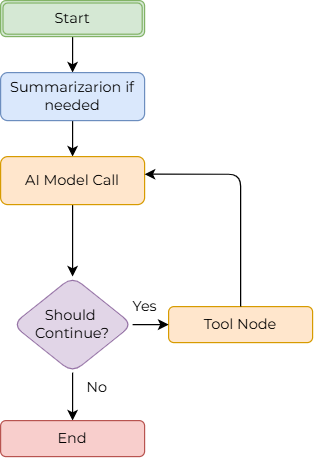

The diagram above was exported from draw.io. Its source (the exported page's mxGraphModel, read from the mxfile embedded in the PNG):
<mxGraphModel dx="772" dy="548" grid="1" gridSize="10" guides="1" tooltips="1" connect="1" arrows="1" fold="1" page="1" pageScale="1" pageWidth="1100" pageHeight="850" math="0" shadow="0">
  <root>
    <mxCell id="0" />
    <mxCell id="1" parent="0" />
    <mxCell id="UShhtKhaE8yCEhIWjKqt-3" value="" style="edgeStyle=orthogonalEdgeStyle;rounded=1;orthogonalLoop=1;jettySize=auto;html=1;fontFamily=Montserrat;" edge="1" parent="1" source="UShhtKhaE8yCEhIWjKqt-1" target="UShhtKhaE8yCEhIWjKqt-2">
      <mxGeometry relative="1" as="geometry" />
    </mxCell>
    <mxCell id="UShhtKhaE8yCEhIWjKqt-1" value="Start" style="shape=ext;double=1;rounded=1;whiteSpace=wrap;html=1;fontFamily=Montserrat;fillColor=#d5e8d4;strokeColor=#82b366;" vertex="1" parent="1">
      <mxGeometry x="250" y="130" width="120" height="30" as="geometry" />
    </mxCell>
    <mxCell id="UShhtKhaE8yCEhIWjKqt-5" value="" style="edgeStyle=orthogonalEdgeStyle;rounded=1;orthogonalLoop=1;jettySize=auto;html=1;fontFamily=Montserrat;" edge="1" parent="1" source="UShhtKhaE8yCEhIWjKqt-2" target="UShhtKhaE8yCEhIWjKqt-4">
      <mxGeometry relative="1" as="geometry" />
    </mxCell>
    <mxCell id="UShhtKhaE8yCEhIWjKqt-2" value="Summarizarion if needed" style="whiteSpace=wrap;html=1;rounded=1;fontFamily=Montserrat;fillColor=#dae8fc;strokeColor=#6c8ebf;" vertex="1" parent="1">
      <mxGeometry x="250" y="190" width="120" height="40" as="geometry" />
    </mxCell>
    <mxCell id="UShhtKhaE8yCEhIWjKqt-9" value="" style="edgeStyle=orthogonalEdgeStyle;rounded=1;orthogonalLoop=1;jettySize=auto;html=1;fontFamily=Montserrat;" edge="1" parent="1" source="UShhtKhaE8yCEhIWjKqt-4" target="UShhtKhaE8yCEhIWjKqt-8">
      <mxGeometry relative="1" as="geometry" />
    </mxCell>
    <mxCell id="UShhtKhaE8yCEhIWjKqt-4" value="AI Model Call" style="whiteSpace=wrap;html=1;rounded=1;fontFamily=Montserrat;fillColor=#ffe6cc;strokeColor=#d79b00;" vertex="1" parent="1">
      <mxGeometry x="250" y="260" width="120" height="40" as="geometry" />
    </mxCell>
    <mxCell id="UShhtKhaE8yCEhIWjKqt-6" value="Tool Node" style="whiteSpace=wrap;html=1;rounded=1;fontFamily=Montserrat;fillColor=#ffe6cc;strokeColor=#d79b00;" vertex="1" parent="1">
      <mxGeometry x="390" y="385" width="120" height="30" as="geometry" />
    </mxCell>
    <mxCell id="UShhtKhaE8yCEhIWjKqt-10" style="edgeStyle=orthogonalEdgeStyle;rounded=1;orthogonalLoop=1;jettySize=auto;html=1;fontFamily=Montserrat;" edge="1" parent="1" source="UShhtKhaE8yCEhIWjKqt-8" target="UShhtKhaE8yCEhIWjKqt-6">
      <mxGeometry relative="1" as="geometry" />
    </mxCell>
    <mxCell id="UShhtKhaE8yCEhIWjKqt-13" value="" style="edgeStyle=orthogonalEdgeStyle;rounded=1;orthogonalLoop=1;jettySize=auto;html=1;fontFamily=Montserrat;" edge="1" parent="1" source="UShhtKhaE8yCEhIWjKqt-8" target="UShhtKhaE8yCEhIWjKqt-12">
      <mxGeometry relative="1" as="geometry" />
    </mxCell>
    <mxCell id="UShhtKhaE8yCEhIWjKqt-8" value="Should&amp;nbsp;&lt;div&gt;Continue?&lt;/div&gt;" style="rhombus;whiteSpace=wrap;html=1;rounded=1;fontFamily=Montserrat;fillColor=#e1d5e7;strokeColor=#9673a6;" vertex="1" parent="1">
      <mxGeometry x="260" y="360" width="100" height="80" as="geometry" />
    </mxCell>
    <mxCell id="UShhtKhaE8yCEhIWjKqt-11" style="edgeStyle=orthogonalEdgeStyle;rounded=1;orthogonalLoop=1;jettySize=auto;html=1;entryX=1;entryY=0.367;entryDx=0;entryDy=0;entryPerimeter=0;fontFamily=Montserrat;exitX=0.5;exitY=0;exitDx=0;exitDy=0;" edge="1" parent="1" source="UShhtKhaE8yCEhIWjKqt-6" target="UShhtKhaE8yCEhIWjKqt-4">
      <mxGeometry relative="1" as="geometry">
        <Array as="points">
          <mxPoint x="450" y="275" />
        </Array>
      </mxGeometry>
    </mxCell>
    <mxCell id="UShhtKhaE8yCEhIWjKqt-12" value="End" style="whiteSpace=wrap;html=1;rounded=1;fontFamily=Montserrat;fillColor=#f8cecc;strokeColor=#b85450;" vertex="1" parent="1">
      <mxGeometry x="250" y="480" width="120" height="30" as="geometry" />
    </mxCell>
    <mxCell id="RvTd7pfpWTykLX_d8N7n-1" value="Yes" style="text;html=1;align=center;verticalAlign=middle;resizable=0;points=[];autosize=1;strokeColor=none;fillColor=none;fontFamily=Montserrat;" vertex="1" parent="1">
      <mxGeometry x="350" y="370" width="40" height="30" as="geometry" />
    </mxCell>
    <mxCell id="RvTd7pfpWTykLX_d8N7n-2" value="No" style="text;html=1;align=center;verticalAlign=middle;resizable=0;points=[];autosize=1;strokeColor=none;fillColor=none;fontFamily=Montserrat;" vertex="1" parent="1">
      <mxGeometry x="310" y="438" width="40" height="30" as="geometry" />
    </mxCell>
  </root>
</mxGraphModel>